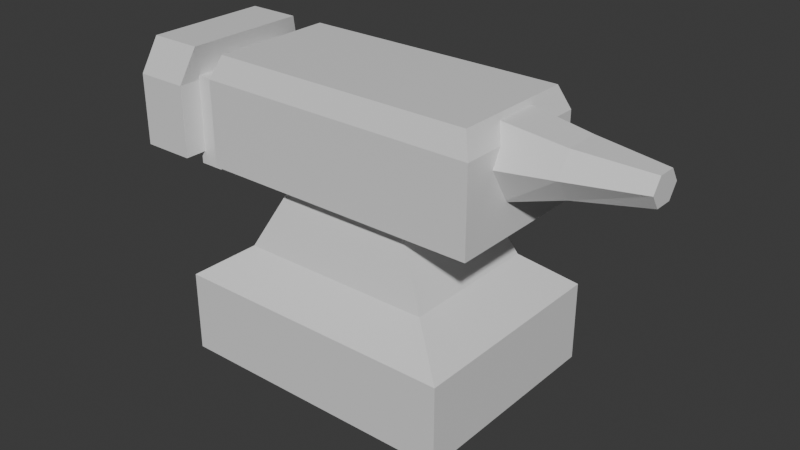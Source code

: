 # Source: asset.blend  (saved by Blender 5.2.45; exported with 4.5.12 LTS)
import bpy
from mathutils import Matrix  # noqa: F401  (used for matrix-valued properties, if any)

bpy.ops.wm.read_factory_settings(use_empty=True)
scene = bpy.context.scene
scene.name = 'Scene'

# ---- collections
col_collection = bpy.data.collections.new('Collection'); scene.collection.children.link(col_collection)

# ---- materials (node trees are filled in below, after node groups)
mat_native_hsl_28 = bpy.data.materials.new('Native HSL 28')
mat_native_hsl_28.diffuse_color = (0.07819, 0.06301, 0.06301, 1.0)
mat_native_hsl_28_001 = bpy.data.materials.new('Native HSL 28.001')
mat_native_hsl_28_001.diffuse_color = (0.07819, 0.06301, 0.06301, 1.0)
mat_native_hsl_28_002 = bpy.data.materials.new('Native HSL 28.002')
mat_native_hsl_28_002.diffuse_color = (0.07819, 0.06301, 0.06301, 1.0)
mat_native_hsl_28_003 = bpy.data.materials.new('Native HSL 28.003')
mat_native_hsl_28_003.diffuse_color = (0.07819, 0.06301, 0.06301, 1.0)
mat_native_hsl_28_004 = bpy.data.materials.new('Native HSL 28.004')
mat_native_hsl_28_004.diffuse_color = (0.07819, 0.06301, 0.06301, 1.0)

# ---- material node trees
mat_native_hsl_28.use_nodes = True; mat_native_hsl_28.node_tree.nodes.clear()
_N = mat_native_hsl_28.node_tree.nodes; _L = mat_native_hsl_28.node_tree.links
n0 = _N.new('ShaderNodeBsdfPrincipled'); n0.name = 'Principled BSDF'; n0.location = (-200, 100)
n0.inputs[10].default_value = 0.005
n1 = _N.new('ShaderNodeOutputMaterial'); n1.name = 'Material Output'; n1.location = (200, 100)
_L.new(n0.outputs[0], n1.inputs[0])
n1.is_active_output = True
mat_native_hsl_28_001.use_nodes = True; mat_native_hsl_28_001.node_tree.nodes.clear()
_N = mat_native_hsl_28_001.node_tree.nodes; _L = mat_native_hsl_28_001.node_tree.links
n0 = _N.new('ShaderNodeBsdfPrincipled'); n0.name = 'Principled BSDF'; n0.location = (-200, 100)
n0.inputs[10].default_value = 0.005
n1 = _N.new('ShaderNodeOutputMaterial'); n1.name = 'Material Output'; n1.location = (200, 100)
_L.new(n0.outputs[0], n1.inputs[0])
n1.is_active_output = True
mat_native_hsl_28_002.use_nodes = True; mat_native_hsl_28_002.node_tree.nodes.clear()
_N = mat_native_hsl_28_002.node_tree.nodes; _L = mat_native_hsl_28_002.node_tree.links
n0 = _N.new('ShaderNodeBsdfPrincipled'); n0.name = 'Principled BSDF'; n0.location = (-200, 100)
n0.inputs[10].default_value = 0.005
n1 = _N.new('ShaderNodeOutputMaterial'); n1.name = 'Material Output'; n1.location = (200, 100)
_L.new(n0.outputs[0], n1.inputs[0])
n1.is_active_output = True
mat_native_hsl_28_003.use_nodes = True; mat_native_hsl_28_003.node_tree.nodes.clear()
_N = mat_native_hsl_28_003.node_tree.nodes; _L = mat_native_hsl_28_003.node_tree.links
n0 = _N.new('ShaderNodeBsdfPrincipled'); n0.name = 'Principled BSDF'; n0.location = (-200, 100)
n0.inputs[10].default_value = 0.005
n1 = _N.new('ShaderNodeOutputMaterial'); n1.name = 'Material Output'; n1.location = (200, 100)
_L.new(n0.outputs[0], n1.inputs[0])
n1.is_active_output = True
mat_native_hsl_28_004.use_nodes = True; mat_native_hsl_28_004.node_tree.nodes.clear()
_N = mat_native_hsl_28_004.node_tree.nodes; _L = mat_native_hsl_28_004.node_tree.links
n0 = _N.new('ShaderNodeBsdfPrincipled'); n0.name = 'Principled BSDF'; n0.location = (-200, 100)
n0.inputs[10].default_value = 0.005
n1 = _N.new('ShaderNodeOutputMaterial'); n1.name = 'Material Output'; n1.location = (200, 100)
_L.new(n0.outputs[0], n1.inputs[0])
n1.is_active_output = True

# ---- world
world_world = bpy.data.worlds.new('World'); scene.world = world_world
world_world.use_nodes = True; world_world.node_tree.nodes.clear()
_N = world_world.node_tree.nodes; _L = world_world.node_tree.links
n0 = _N.new('ShaderNodeOutputWorld'); n0.name = 'World Output'; n0.location = (200, 100)
n1 = _N.new('ShaderNodeBackground'); n1.name = 'Background'; n1.location = (-200, 100)
n1.inputs[0].default_value = (0.05088, 0.05088, 0.05088, 1.0)
_L.new(n1.outputs[0], n0.inputs[0])
n0.is_active_output = True
world_world.color = (0.05088, 0.05088, 0.05088)
world_world.sun_shadow_jitter_overblur = 0.0

# ---- meshes
me_broad_foot = bpy.data.meshes.new('broad_foot')
me_broad_foot.from_pydata([(-0.2812, -0.1875, 0.0), (0.2188, -0.1875, 0.0), (0.2188, 0.1875, 0.0), (-0.2812, 0.1875, 0.0), (-0.2812, -0.1875, 0.1406), (0.2188, -0.1875, 0.1406), (0.2188, 0.1875, 0.1406), (-0.2812, 0.1875, 0.1406), (-0.2031, -0.125, 0.1953), (0.1406, -0.125, 0.1953), (0.1406, 0.125, 0.1953), (-0.2031, 0.125, 0.1953), (-0.1406, -0.09375, 0.3125), (0.07812, -0.09375, 0.3125), (0.07812, 0.09375, 0.3125), (-0.1406, 0.09375, 0.3125)], [], [(0, 1, 5), (0, 5, 4), (1, 2, 6), (1, 6, 5), (2, 3, 7), (2, 7, 6), (3, 0, 4), (3, 4, 7), (4, 5, 9), (4, 9, 8), (5, 6, 10), (5, 10, 9), (6, 7, 11), (6, 11, 10), (7, 4, 8), (7, 8, 11), (8, 9, 13), (8, 13, 12), (9, 10, 14), (9, 14, 13), (10, 11, 15), (10, 15, 14), (11, 8, 12), (11, 12, 15), (0, 2, 1), (0, 3, 2), (12, 13, 14), (12, 14, 15)])
me_broad_foot.materials.append(mat_native_hsl_28)
me_broad_foot.update()
me_striking_block = bpy.data.meshes.new('striking_block')
me_striking_block.from_pydata([(-0.2812, -0.125, 0.3125), (0.2188, -0.125, 0.3125), (0.2188, 0.125, 0.3125), (-0.2812, 0.125, 0.3125), (-0.2812, -0.125, 0.4609), (0.2188, -0.125, 0.4609), (0.2188, 0.125, 0.4609), (-0.2812, 0.125, 0.4609), (-0.2656, -0.1094, 0.5), (0.2031, -0.1094, 0.5), (0.2031, 0.1094, 0.5), (-0.2656, 0.1094, 0.5)], [], [(0, 1, 5), (0, 5, 4), (1, 2, 6), (1, 6, 5), (2, 3, 7), (2, 7, 6), (3, 0, 4), (3, 4, 7), (4, 5, 9), (4, 9, 8), (5, 6, 10), (5, 10, 9), (6, 7, 11), (6, 11, 10), (7, 4, 8), (7, 8, 11), (0, 2, 1), (0, 3, 2), (8, 9, 10), (8, 10, 11)])
me_striking_block.materials.append(mat_native_hsl_28_001)
me_striking_block.update()
me_heel_neck = bpy.data.meshes.new('heel_neck')
me_heel_neck.from_pydata([(-0.3516, -0.09375, 0.4453), (-0.2734, -0.09375, 0.4453), (-0.2734, 0.09375, 0.4453), (-0.3516, 0.09375, 0.4453), (-0.3516, -0.09375, 0.2891), (-0.2734, -0.09375, 0.2891), (-0.2734, 0.09375, 0.2891), (-0.3516, 0.09375, 0.2891)], [], [(0, 1, 2), (0, 2, 3), (4, 6, 5), (4, 7, 6), (0, 5, 1), (0, 4, 5), (1, 6, 2), (1, 5, 6), (2, 7, 3), (2, 6, 7), (3, 4, 0), (3, 7, 4)])
me_heel_neck.materials.append(mat_native_hsl_28_002)
me_heel_neck.update()
me_heel = bpy.data.meshes.new('heel')
me_heel.from_pydata([(-0.4375, -0.1328, 0.3125), (-0.3438, -0.1328, 0.3125), (-0.3438, 0.1328, 0.3125), (-0.4375, 0.1328, 0.3125), (-0.4375, -0.1328, 0.4375), (-0.3438, -0.1328, 0.4375), (-0.3438, 0.1328, 0.4375), (-0.4375, 0.1328, 0.4375), (-0.4219, -0.1094, 0.5), (-0.3281, -0.1094, 0.5), (-0.3281, 0.1094, 0.5), (-0.4219, 0.1094, 0.5)], [], [(0, 1, 5), (0, 5, 4), (1, 2, 6), (1, 6, 5), (2, 3, 7), (2, 7, 6), (3, 0, 4), (3, 4, 7), (4, 5, 9), (4, 9, 8), (5, 6, 10), (5, 10, 9), (6, 7, 11), (6, 11, 10), (7, 4, 8), (7, 8, 11), (0, 2, 1), (0, 3, 2), (8, 9, 10), (8, 10, 11)])
me_heel.materials.append(mat_native_hsl_28_003)
me_heel.update()
me_horn = bpy.data.meshes.new('horn')
me_horn.from_pydata([(0.2031, 0.07031, 0.4297), (0.2109, 0.03906, 0.3672), (0.2109, -0.03125, 0.3672), (0.2031, -0.07031, 0.4297), (0.1953, -0.03906, 0.4922), (0.1953, 0.03906, 0.4922), (0.3125, 0.05469, 0.4375), (0.3125, 0.03125, 0.3984), (0.3125, -0.02344, 0.3984), (0.3125, -0.05469, 0.4375), (0.3125, -0.03125, 0.4766), (0.3125, 0.03125, 0.4766), (0.4375, 0.03125, 0.4453), (0.4375, 0.01562, 0.4219), (0.4375, -0.01562, 0.4219), (0.4375, -0.03125, 0.4453), (0.4375, -0.01562, 0.4688), (0.4375, 0.01562, 0.4688)], [], [(0, 7, 1), (0, 6, 7), (1, 8, 2), (1, 7, 8), (2, 9, 3), (2, 8, 9), (3, 10, 4), (3, 9, 10), (4, 11, 5), (4, 10, 11), (5, 6, 0), (5, 11, 6), (6, 13, 7), (6, 12, 13), (7, 14, 8), (7, 13, 14), (8, 15, 9), (8, 14, 15), (9, 16, 10), (9, 15, 16), (10, 17, 11), (10, 16, 17), (11, 12, 6), (11, 17, 12), (0, 1, 2), (0, 2, 3), (0, 3, 4), (0, 4, 5), (12, 14, 13), (12, 15, 14), (12, 16, 15), (12, 17, 16)])
me_horn.materials.append(mat_native_hsl_28_004)
me_horn.update()

# ---- objects
ob_broad_foot = bpy.data.objects.new('broad_foot', me_broad_foot)
ob_striking_block = bpy.data.objects.new('striking_block', me_striking_block)
ob_heel_neck = bpy.data.objects.new('heel_neck', me_heel_neck)
ob_heel = bpy.data.objects.new('heel', me_heel)
ob_horn = bpy.data.objects.new('horn', me_horn)

# ---- transforms, parenting, visibility, modifiers, constraints
ob_broad_foot.location = (0.0, 0.0, 0.0)
_vg = ob_broad_foot.vertex_groups.new(name='native_0')
ob_striking_block.location = (0.0, 0.0, 0.0)
_vg = ob_striking_block.vertex_groups.new(name='native_0')
ob_heel_neck.location = (0.0, 0.0, 0.0)
_vg = ob_heel_neck.vertex_groups.new(name='native_0')
ob_heel.location = (0.0, 0.0, 0.0)
_vg = ob_heel.vertex_groups.new(name='native_0')
ob_horn.location = (0.0, 0.0, 0.0)
_vg = ob_horn.vertex_groups.new(name='native_0')

# ---- collection membership
col_collection.objects.link(ob_broad_foot)
col_collection.objects.link(ob_striking_block)
col_collection.objects.link(ob_heel_neck)
col_collection.objects.link(ob_heel)
col_collection.objects.link(ob_horn)

# ---- scene / render settings (as saved in the file)
scene.frame_start = 1; scene.frame_end = 250; scene.frame_set(1)
scene.render.engine = 'BLENDER_EEVEE_NEXT'
scene.render.bake_bias = 0.0
scene.render.bake_samples = 0
scene.render.compositor_device = 'GPU'
scene.eevee.use_volume_custom_range = False
scene.eevee.fast_gi_thickness_near = 0.1
scene.eevee.fast_gi_thickness_far = 0.0
scene.eevee.ray_tracing_options.screen_trace_thickness = 0.1
bpy.context.view_layer.update()

# ---- added for rendering (the .blend has no active camera and no usable light): camera, sun
cam_auto = bpy.data.cameras.new('AutoCamera')
cam_auto.lens = 50.0
cam_auto.sensor_width = 36.0
cam_auto.clip_end = 1000.0
ob_auto_camera = bpy.data.objects.new('AutoCamera', cam_auto)
scene.collection.objects.link(ob_auto_camera)
ob_auto_camera.location = (0.994885, -1.19386, 1.04591)
ob_auto_camera.rotation_euler = (1.09748, -7.21219e-08, 0.694738)
scene.camera = ob_auto_camera
light_auto_sun = bpy.data.lights.new('AutoSun', 'SUN')
light_auto_sun.energy = 3.0
light_auto_sun.angle = 0.0523599
ob_auto_sun = bpy.data.objects.new('AutoSun', light_auto_sun)
scene.collection.objects.link(ob_auto_sun)
ob_auto_sun.rotation_euler = (0.872665, 0.174533, 0.523599)
bpy.context.view_layer.update()
